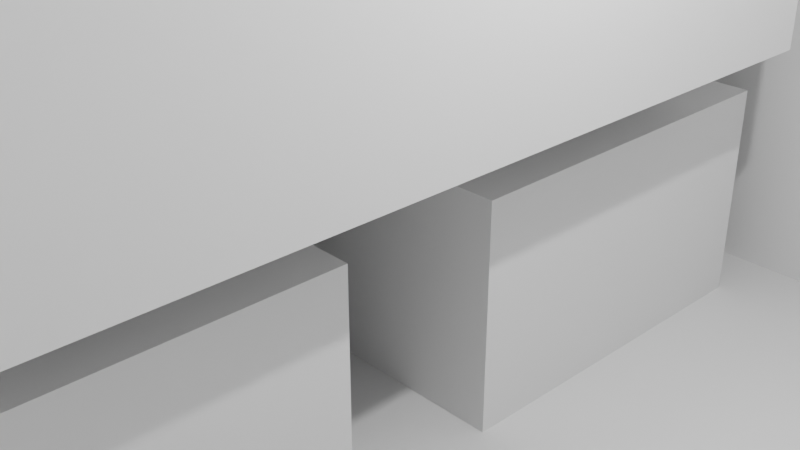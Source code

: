 # Source: Elefant2.blend  (saved by Blender 2.91.10; exported with 4.5.12 LTS)
import bpy
from mathutils import Matrix  # noqa: F401  (used for matrix-valued properties, if any)

bpy.ops.wm.read_factory_settings(use_empty=True)
scene = bpy.context.scene
scene.name = 'Scene'

# ---- collections
col_collection = bpy.data.collections.new('Collection'); scene.collection.children.link(col_collection)

# ---- world
world_world = bpy.data.worlds.new('World'); scene.world = world_world
world_world.use_nodes = True; world_world.node_tree.nodes.clear()
_N = world_world.node_tree.nodes; _L = world_world.node_tree.links
n0 = _N.new('ShaderNodeOutputWorld'); n0.name = 'World Output'; n0.location = (300, 300)
n1 = _N.new('ShaderNodeBackground'); n1.name = 'Background'; n1.location = (10, 300)
n1.inputs[0].default_value = (0.05088, 0.05088, 0.05088, 1.0)
_L.new(n1.outputs[0], n0.inputs[0])
n0.is_active_output = True
world_world.color = (0.05088, 0.05088, 0.05088)
world_world.use_sun_shadow = False
world_world.sun_shadow_jitter_overblur = 0.0

# ---- cameras
cam_camera = bpy.data.cameras.new('Camera')
cam_camera.clip_end = 100.0
cam_camera.ortho_scale = 7.314

# ---- lights
light_light = bpy.data.lights.new('Light', 'POINT')
light_light.transmission_factor = 0.0
light_light.energy = 1000.0
light_light.shadow_soft_size = 0.1
light_light.shadow_maximum_resolution = 0.006
light_light.use_absolute_resolution = True

# ---- meshes
me_w_rfel_001 = bpy.data.meshes.new('Würfel.001')
me_w_rfel_001.from_pydata([(-9.0, -7.0, 0.0), (-9.0, -7.0, 15.0), (-9.0, 7.0, 0.0), (-9.0, 7.0, 15.0), (16.0, -7.0, 0.0), (16.0, -7.0, 15.0), (16.0, 7.0, 0.0), (16.0, 7.0, 15.0)], [], [(0, 1, 3, 2), (2, 3, 7, 6), (6, 7, 5, 4), (4, 5, 1, 0), (2, 6, 4, 0), (7, 3, 1, 5)])
_uv = me_w_rfel_001.uv_layers.new(name='UV-Map')
_uv.uv.foreach_set('vector', [0.3047, 0.6875, 0.3047, 0.8047, 0.1953, 0.8047, 0.1953, 0.6875, 0.1953, 0.6875, 0.1953, 0.8047, 0.0, 0.8047, 0.0, 0.6875, 0.6094, 0.6875, 0.6094, 0.8047, 0.5, 0.8047, 0.5, 0.6875, 0.5, 0.6875, 0.5, 0.8047, 0.3047, 0.8047, 0.3047, 0.6875, 0.3047, 0.8047, 0.3047, 1.0, 0.4141, 1.0, 0.4141, 0.8047, 0.1953, 1.0, 0.1953, 0.8047, 0.3047, 0.8047, 0.3047, 1.0])
me_w_rfel_001.use_remesh_fix_poles = True
me_w_rfel_001.use_remesh_preserve_attributes = False
me_w_rfel_001.use_mirror_vertex_groups = False
me_w_rfel_001.update()
me_w_rfel_002 = bpy.data.meshes.new('Würfel.002')
me_w_rfel_002.from_pydata([(19.0, -1.0, 7.0), (19.0, -1.0, 24.0), (19.0, 1.0, 7.0), (19.0, 1.0, 24.0), (21.0, -1.0, 7.0), (21.0, -1.0, 24.0), (21.0, 1.0, 7.0), (21.0, 1.0, 24.0)], [], [(0, 1, 3, 2), (2, 3, 7, 6), (6, 7, 5, 4), (4, 5, 1, 0), (2, 6, 4, 0), (7, 3, 1, 5)])
_uv = me_w_rfel_002.uv_layers.new(name='UV-Map')
_uv.uv.foreach_set('vector', [0.1875, 0.3203, 0.1875, 0.4531, 0.1719, 0.4531, 0.1719, 0.3203, 0.1719, 0.3203, 0.1719, 0.4531, 0.1562, 0.4531, 0.1562, 0.3203, 0.2188, 0.3203, 0.2188, 0.4531, 0.2031, 0.4531, 0.2031, 0.3203, 0.2031, 0.3203, 0.2031, 0.4531, 0.1875, 0.4531, 0.1875, 0.3203, 0.1875, 0.4531, 0.1875, 0.4688, 0.2031, 0.4688, 0.2031, 0.4531, 0.1719, 0.4688, 0.1719, 0.4531, 0.1875, 0.4531, 0.1875, 0.4688])
me_w_rfel_002.use_remesh_fix_poles = True
me_w_rfel_002.use_remesh_preserve_attributes = False
me_w_rfel_002.use_mirror_vertex_groups = False
me_w_rfel_002.update()
me_w_rfel_004 = bpy.data.meshes.new('Würfel.004')
me_w_rfel_004.from_pydata([(3.0, -3.0, -7.0), (3.0, -3.0, 1.0), (3.0, 1.0, -7.0), (3.0, 1.0, 1.0), (6.0, -3.0, -7.0), (6.0, -3.0, 1.0), (6.0, 1.0, -7.0), (6.0, 1.0, 1.0)], [], [(0, 1, 3, 2), (2, 3, 7, 6), (6, 7, 5, 4), (4, 5, 1, 0), (2, 6, 4, 0), (7, 3, 1, 5)])
_uv = me_w_rfel_004.uv_layers.new(name='UV-Map')
_uv.uv.foreach_set('vector', [0.05469, 0.6016, 0.05469, 0.6641, 0.02344, 0.6641, 0.02344, 0.6016, 0.02344, 0.6016, 0.02344, 0.6641, 0.0, 0.6641, 0.0, 0.6016, 0.1094, 0.6016, 0.1094, 0.6641, 0.07812, 0.6641, 0.07812, 0.6016, 0.07812, 0.6016, 0.07812, 0.6641, 0.05469, 0.6641, 0.05469, 0.6016, 0.05469, 0.6641, 0.05469, 0.6875, 0.08594, 0.6875, 0.08594, 0.6641, 0.02344, 0.6875, 0.02344, 0.6641, 0.05469, 0.6641, 0.05469, 0.6875])
me_w_rfel_004.use_remesh_fix_poles = True
me_w_rfel_004.use_remesh_preserve_attributes = False
me_w_rfel_004.use_mirror_vertex_groups = False
me_w_rfel_004.update()
me_w_rfel_005 = bpy.data.meshes.new('Würfel.005')
me_w_rfel_005.from_pydata([(1.0, -2.0, 2.0), (1.0, -2.0, 7.0), (1.0, 2.0, 2.0), (1.0, 2.0, 7.0), (3.0, -2.0, 2.0), (3.0, -2.0, 7.0), (3.0, 2.0, 2.0), (3.0, 2.0, 7.0)], [], [(0, 1, 3, 2), (2, 3, 7, 6), (6, 7, 5, 4), (4, 5, 1, 0), (2, 6, 4, 0), (7, 3, 1, 5)])
_uv = me_w_rfel_005.uv_layers.new(name='UV-Map')
_uv.uv.foreach_set('vector', [0.2656, 0.4141, 0.2656, 0.4531, 0.2344, 0.4531, 0.2344, 0.4141, 0.2344, 0.4141, 0.2344, 0.4531, 0.2188, 0.4531, 0.2188, 0.4141, 0.3125, 0.4141, 0.3125, 0.4531, 0.2812, 0.4531, 0.2812, 0.4141, 0.2812, 0.4141, 0.2812, 0.4531, 0.2656, 0.4531, 0.2656, 0.4141, 0.2656, 0.4531, 0.2656, 0.4688, 0.2969, 0.4688, 0.2969, 0.4531, 0.2344, 0.4688, 0.2344, 0.4531, 0.2656, 0.4531, 0.2656, 0.4688])
me_w_rfel_005.use_remesh_fix_poles = True
me_w_rfel_005.use_remesh_preserve_attributes = False
me_w_rfel_005.use_mirror_vertex_groups = False
me_w_rfel_005.update()
me_w_rfel_007 = bpy.data.meshes.new('Würfel.007')
me_w_rfel_007.from_pydata([(-1.0, -1.0, -7.0), (-1.0, -1.0, 1.0), (-1.0, 1.0, -7.0), (-1.0, 1.0, 1.0), (1.0, -1.0, -7.0), (1.0, -1.0, 1.0), (1.0, 1.0, -7.0), (1.0, 1.0, 1.0), (4.23, -6.938, 1.402), (-4.255, -6.938, 9.887), (0.7102, 1.735, -2.118), (-7.775, 1.735, 6.367), (14.04, 1.026, 11.21), (5.557, 1.026, 19.7), (10.52, 9.699, 7.694), (2.037, 9.699, 16.18), (-2.655, -8.905, -2.241), (-3.385, -5.033, 8.029), (-4.767, -3.701, -4.353), (-5.497, 0.1708, 5.918), (1.08, -7.497, -2.506), (0.3499, -3.625, 7.764), (-1.032, -2.293, -4.618), (-1.762, 1.579, 5.652), (3.811, -10.65, -2.189), (1.732, -5.684, 3.732), (2.571, -9.685, -3.429), (0.4917, -4.724, 2.492), (5.291, -9.405, -2.709), (3.212, -4.444, 3.212), (4.051, -8.445, -3.949), (1.972, -3.483, 1.972)], [], [(0, 1, 3, 2), (2, 3, 7, 6), (6, 7, 5, 4), (4, 5, 1, 0), (2, 6, 4, 0), (7, 3, 1, 5), (8, 9, 11, 10), (10, 11, 15, 14), (14, 15, 13, 12), (12, 13, 9, 8), (10, 14, 12, 8), (15, 11, 9, 13), (16, 17, 19, 18), (18, 19, 23, 22), (22, 23, 21, 20), (20, 21, 17, 16), (18, 22, 20, 16), (23, 19, 17, 21), (24, 25, 27, 26), (26, 27, 31, 30), (30, 31, 29, 28), (28, 29, 25, 24), (26, 30, 28, 24), (31, 27, 25, 29)])
_uv = me_w_rfel_007.uv_layers.new(name='UV-Map')
_uv.uv.foreach_set('vector', [0.4688, 0.6094, 0.4688, 0.6719, 0.4531, 0.6719, 0.4531, 0.6094, 0.4531, 0.6094, 0.4531, 0.6719, 0.4375, 0.6719, 0.4375, 0.6094, 0.5, 0.6094, 0.5, 0.6719, 0.4844, 0.6719, 0.4844, 0.6094, 0.4844, 0.6094, 0.4844, 0.6719, 0.4688, 0.6719, 0.4688, 0.6094, 0.4688, 0.6719, 0.4688, 0.6875, 0.4844, 0.6875, 0.4844, 0.6719, 0.4531, 0.6875, 0.4531, 0.6719, 0.4688, 0.6719, 0.4688, 0.6875, 0.2031, 0.4688, 0.2031, 0.5625, 0.125, 0.5625, 0.125, 0.4688, 0.125, 0.4688, 0.125, 0.5625, 0.0, 0.5625, 0.0, 0.4688, 0.4062, 0.4688, 0.4062, 0.5625, 0.3281, 0.5625, 0.3281, 0.4688, 0.3281, 0.4688, 0.3281, 0.5625, 0.2031, 0.5625, 0.2031, 0.4688, 0.2031, 0.5625, 0.2031, 0.6875, 0.2812, 0.6875, 0.2812, 0.5625, 0.125, 0.6875, 0.125, 0.5625, 0.2031, 0.5625, 0.2031, 0.6875, 0.07812, 0.3516, 0.07812, 0.4375, 0.03125, 0.4375, 0.03125, 0.3516, 0.03125, 0.3516, 0.03125, 0.4375, 0.0, 0.4375, 0.0, 0.3516, 0.1562, 0.3516, 0.1562, 0.4375, 0.1094, 0.4375, 0.1094, 0.3516, 0.1094, 0.3516, 0.1094, 0.4375, 0.07812, 0.4375, 0.07812, 0.3516, 0.07812, 0.4375, 0.07812, 0.4688, 0.125, 0.4688, 0.125, 0.4375, 0.03125, 0.4688, 0.03125, 0.4375, 0.07812, 0.4375, 0.07812, 0.4688, 0.3438, 0.3906, 0.3438, 0.4531, 0.3281, 0.4531, 0.3281, 0.3906, 0.3281, 0.3906, 0.3281, 0.4531, 0.3125, 0.4531, 0.3125, 0.3906, 0.375, 0.3906, 0.375, 0.4531, 0.3594, 0.4531, 0.3594, 0.3906, 0.3594, 0.3906, 0.3594, 0.4531, 0.3438, 0.4531, 0.3438, 0.3906, 0.3438, 0.4531, 0.3438, 0.4688, 0.3594, 0.4688, 0.3594, 0.4531, 0.3281, 0.4688, 0.3281, 0.4531, 0.3438, 0.4531, 0.3438, 0.4688])
me_w_rfel_007.use_remesh_fix_poles = True
me_w_rfel_007.use_remesh_preserve_attributes = False
me_w_rfel_007.use_mirror_vertex_groups = False
me_w_rfel_007.update()
me_w_rfel_008 = bpy.data.meshes.new('Würfel.008')
me_w_rfel_008.from_pydata([(0.0, -8.0, -12.0), (0.0, -8.0, 3.0), (0.0, 1.0, -12.0), (0.0, 1.0, 3.0), (1.0, -8.0, -12.0), (1.0, -8.0, 3.0), (1.0, 1.0, -12.0), (1.0, 1.0, 3.0)], [], [(0, 1, 3, 2), (2, 3, 7, 6), (6, 7, 5, 4), (4, 5, 1, 0), (2, 6, 4, 0), (7, 3, 1, 5)])
_uv = me_w_rfel_008.uv_layers.new(name='UV-Map')
_uv.uv.foreach_set('vector', [0.6016, 0.5625, 0.6016, 0.6797, 0.5312, 0.6797, 0.5312, 0.5625, 0.5312, 0.5625, 0.5312, 0.6797, 0.5234, 0.6797, 0.5234, 0.5625, 0.6797, 0.5625, 0.6797, 0.6797, 0.6094, 0.6797, 0.6094, 0.5625, 0.6094, 0.5625, 0.6094, 0.6797, 0.6016, 0.6797, 0.6016, 0.5625, 0.6016, 0.6797, 0.6016, 0.6875, 0.6719, 0.6875, 0.6719, 0.6797, 0.5312, 0.6875, 0.5312, 0.6797, 0.6016, 0.6797, 0.6016, 0.6875])
me_w_rfel_008.use_remesh_fix_poles = True
me_w_rfel_008.use_remesh_preserve_attributes = False
me_w_rfel_008.use_mirror_vertex_groups = False
me_w_rfel_008.update()
me_w_rfel_009 = bpy.data.meshes.new('Würfel.009')
me_w_rfel_009.from_pydata([(-4.0, -4.0, 0.0), (-4.0, -4.0, 14.0), (-4.0, 1.0, 0.0), (-4.0, 1.0, 14.0), (1.0, -4.0, 0.0), (1.0, -4.0, 14.0), (1.0, 1.0, 0.0), (1.0, 1.0, 14.0)], [], [(0, 1, 3, 2), (2, 3, 7, 6), (6, 7, 5, 4), (4, 5, 1, 0), (2, 6, 4, 0), (7, 3, 1, 5)])
_uv = me_w_rfel_009.uv_layers.new(name='UV-Map')
_uv.uv.foreach_set('vector', [0.6016, 0.3281, 0.6016, 0.4375, 0.5625, 0.4375, 0.5625, 0.3281, 0.5625, 0.3281, 0.5625, 0.4375, 0.5234, 0.4375, 0.5234, 0.3281, 0.6797, 0.3281, 0.6797, 0.4375, 0.6406, 0.4375, 0.6406, 0.3281, 0.6406, 0.3281, 0.6406, 0.4375, 0.6016, 0.4375, 0.6016, 0.3281, 0.6016, 0.4375, 0.6016, 0.4766, 0.6406, 0.4766, 0.6406, 0.4375, 0.5625, 0.4766, 0.5625, 0.4375, 0.6016, 0.4375, 0.6016, 0.4766])
me_w_rfel_009.use_remesh_fix_poles = True
me_w_rfel_009.use_remesh_preserve_attributes = False
me_w_rfel_009.use_mirror_vertex_groups = False
me_w_rfel_009.update()
me_w_rfel_010 = bpy.data.meshes.new('Würfel.010')
me_w_rfel_010.from_pydata([(-4.0, -4.0, 0.0), (-4.0, -4.0, 14.0), (-4.0, 1.0, 0.0), (-4.0, 1.0, 14.0), (1.0, -4.0, 0.0), (1.0, -4.0, 14.0), (1.0, 1.0, 0.0), (1.0, 1.0, 14.0)], [], [(0, 1, 3, 2), (2, 3, 7, 6), (6, 7, 5, 4), (4, 5, 1, 0), (2, 6, 4, 0), (7, 3, 1, 5)])
_uv = me_w_rfel_010.uv_layers.new(name='UV-Map')
_uv.uv.foreach_set('vector', [0.4922, 0.8516, 0.4922, 0.9609, 0.4531, 0.9609, 0.4531, 0.8516, 0.4531, 0.8516, 0.4531, 0.9609, 0.4141, 0.9609, 0.4141, 0.8516, 0.5703, 0.8516, 0.5703, 0.9609, 0.5312, 0.9609, 0.5312, 0.8516, 0.5312, 0.8516, 0.5312, 0.9609, 0.4922, 0.9609, 0.4922, 0.8516, 0.4922, 0.9609, 0.4922, 1.0, 0.5312, 1.0, 0.5312, 0.9609, 0.4531, 1.0, 0.4531, 0.9609, 0.4922, 0.9609, 0.4922, 1.0])
me_w_rfel_010.use_remesh_fix_poles = True
me_w_rfel_010.use_remesh_preserve_attributes = False
me_w_rfel_010.use_mirror_vertex_groups = False
me_w_rfel_010.update()
me_w_rfel_011 = bpy.data.meshes.new('Würfel.011')
me_w_rfel_011.from_pydata([(-4.0, -4.0, 0.0), (-4.0, -4.0, 14.0), (-4.0, 1.0, 0.0), (-4.0, 1.0, 14.0), (1.0, -4.0, 0.0), (1.0, -4.0, 14.0), (1.0, 1.0, 0.0), (1.0, 1.0, 14.0)], [], [(0, 1, 3, 2), (2, 3, 7, 6), (6, 7, 5, 4), (4, 5, 1, 0), (2, 6, 4, 0), (7, 3, 1, 5)])
_uv = me_w_rfel_011.uv_layers.new(name='UV-Map')
_uv.uv.foreach_set('vector', [0.4844, 0.4453, 0.4844, 0.5547, 0.4453, 0.5547, 0.4453, 0.4453, 0.4453, 0.4453, 0.4453, 0.5547, 0.4062, 0.5547, 0.4062, 0.4453, 0.5625, 0.4453, 0.5625, 0.5547, 0.5234, 0.5547, 0.5234, 0.4453, 0.5234, 0.4453, 0.5234, 0.5547, 0.4844, 0.5547, 0.4844, 0.4453, 0.4844, 0.5547, 0.4844, 0.5938, 0.5234, 0.5938, 0.5234, 0.5547, 0.4453, 0.5938, 0.4453, 0.5547, 0.4844, 0.5547, 0.4844, 0.5938])
me_w_rfel_011.use_remesh_fix_poles = True
me_w_rfel_011.use_remesh_preserve_attributes = False
me_w_rfel_011.use_mirror_vertex_groups = False
me_w_rfel_011.update()
me_w_rfel_012 = bpy.data.meshes.new('Würfel.012')
me_w_rfel_012.from_pydata([(-4.0, -4.0, 0.0), (-4.0, -4.0, 14.0), (-4.0, 1.0, 0.0), (-4.0, 1.0, 14.0), (1.0, -4.0, 0.0), (1.0, -4.0, 14.0), (1.0, 1.0, 0.0), (1.0, 1.0, 14.0)], [], [(0, 1, 3, 2), (2, 3, 7, 6), (6, 7, 5, 4), (4, 5, 1, 0), (2, 6, 4, 0), (7, 3, 1, 5)])
_uv = me_w_rfel_012.uv_layers.new(name='UV-Map')
_uv.uv.foreach_set('vector', [0.07812, 0.8516, 0.07812, 0.9609, 0.03906, 0.9609, 0.03906, 0.8516, 0.03906, 0.8516, 0.03906, 0.9609, 0.0, 0.9609, 0.0, 0.8516, 0.1562, 0.8516, 0.1562, 0.9609, 0.1172, 0.9609, 0.1172, 0.8516, 0.1172, 0.8516, 0.1172, 0.9609, 0.07812, 0.9609, 0.07812, 0.8516, 0.07812, 0.9609, 0.07812, 1.0, 0.1172, 1.0, 0.1172, 0.9609, 0.03906, 1.0, 0.03906, 0.9609, 0.07812, 0.9609, 0.07812, 1.0])
me_w_rfel_012.use_remesh_fix_poles = True
me_w_rfel_012.use_remesh_preserve_attributes = False
me_w_rfel_012.use_mirror_vertex_groups = False
me_w_rfel_012.update()
me_w_rfel_013 = bpy.data.meshes.new('Würfel.013')
me_w_rfel_013.from_pydata([(0.0, -4.0, -14.0), (0.0, -4.0, 1.0), (0.0, 5.0, -14.0), (0.0, 5.0, 1.0), (1.0, -4.0, -14.0), (1.0, -4.0, 1.0), (1.0, 5.0, -14.0), (1.0, 5.0, 1.0)], [], [(0, 1, 3, 2), (2, 3, 7, 6), (6, 7, 5, 4), (4, 5, 1, 0), (2, 6, 4, 0), (7, 3, 1, 5)])
_uv = me_w_rfel_013.uv_layers.new(name='UV-Map')
_uv.uv.foreach_set('vector', [0.07812, 0.875, 0.07812, 0.9922, 0.007812, 0.9922, 0.007812, 0.875, 0.007812, 0.875, 0.007812, 0.9922, 0.0, 0.9922, 0.0, 0.875, 0.1562, 0.875, 0.1562, 0.9922, 0.08594, 0.9922, 0.08594, 0.875, 0.08594, 0.875, 0.08594, 0.9922, 0.07812, 0.9922, 0.07812, 0.875, 0.07812, 0.9922, 0.07812, 1.0, 0.1484, 1.0, 0.1484, 0.9922, 0.007812, 1.0, 0.007812, 0.9922, 0.07812, 0.9922, 0.07812, 1.0])
me_w_rfel_013.use_remesh_fix_poles = True
me_w_rfel_013.use_remesh_preserve_attributes = False
me_w_rfel_013.use_mirror_vertex_groups = False
me_w_rfel_013.update()
arm_skelett = bpy.data.armatures.new('Skelett')  # bones are not reproduced
arm_skelett_001 = bpy.data.armatures.new('Skelett.001')  # bones are not reproduced
arm_skelett_002 = bpy.data.armatures.new('Skelett.002')  # bones are not reproduced
arm_skelett_003 = bpy.data.armatures.new('Skelett.003')  # bones are not reproduced
arm_skelett_004 = bpy.data.armatures.new('Skelett.004')  # bones are not reproduced
arm_skelett_005 = bpy.data.armatures.new('Skelett.005')  # bones are not reproduced
arm_skelett_006 = bpy.data.armatures.new('Skelett.006')  # bones are not reproduced
arm_skelett_007 = bpy.data.armatures.new('Skelett.007')  # bones are not reproduced
arm_skelett_008 = bpy.data.armatures.new('Skelett.008')  # bones are not reproduced
arm_skelett_009 = bpy.data.armatures.new('Skelett.009')  # bones are not reproduced
arm_skelett_010 = bpy.data.armatures.new('Skelett.010')  # bones are not reproduced

# ---- objects
ob_cube_002 = bpy.data.objects.new('cube.002', me_w_rfel_001)
ob_cube_003 = bpy.data.objects.new('cube.003', me_w_rfel_002)
ob_cube_005 = bpy.data.objects.new('cube.005', me_w_rfel_004)
ob_cube_006 = bpy.data.objects.new('cube.006', me_w_rfel_005)
ob_cube_008 = bpy.data.objects.new('cube.008', me_w_rfel_007)
ob_cube_009 = bpy.data.objects.new('cube.009', me_w_rfel_008)
ob_cube_010 = bpy.data.objects.new('cube.010', me_w_rfel_009)
ob_cube_011 = bpy.data.objects.new('cube.011', me_w_rfel_010)
ob_cube_012 = bpy.data.objects.new('cube.012', me_w_rfel_011)
ob_cube_013 = bpy.data.objects.new('cube.013', me_w_rfel_012)
ob_cube = bpy.data.objects.new('cube', me_w_rfel_013)
ob_skelett = bpy.data.objects.new('Skelett', arm_skelett)
ob_skelett_001 = bpy.data.objects.new('Skelett.001', arm_skelett_001)
ob_skelett_002 = bpy.data.objects.new('Skelett.002', arm_skelett_002)
ob_skelett_003 = bpy.data.objects.new('Skelett.003', arm_skelett_003)
ob_skelett_004 = bpy.data.objects.new('Skelett.004', arm_skelett_004)
ob_skelett_005 = bpy.data.objects.new('Skelett.005', arm_skelett_005)
ob_skelett_006 = bpy.data.objects.new('Skelett.006', arm_skelett_006)
ob_skelett_007 = bpy.data.objects.new('Skelett.007', arm_skelett_007)
ob_skelett_008 = bpy.data.objects.new('Skelett.008', arm_skelett_008)
ob_skelett_009 = bpy.data.objects.new('Skelett.009', arm_skelett_009)
ob_skelett_010 = bpy.data.objects.new('Skelett.010', arm_skelett_010)
ob_light = bpy.data.objects.new('Light', light_light)
ob_camera = bpy.data.objects.new('Camera', cam_camera)

# ---- transforms, parenting, visibility, modifiers, constraints
ob_cube_002.parent = ob_skelett_005
ob_cube_002.matrix_parent_inverse = Matrix(((0.1413, -0.0, 0.0, 0.04285), (-0.0, 0.1413, -0.0, 1.167), (-0.0, 0.0, 0.1413, -3.04), (-0.0, 0.0, -0.0, 1.0)))
ob_cube_002.location = (-0.2586, -5.277, 10.48)
ob_cube_002.rotation_euler = (0.0, -0.0, -1.569)
ob_cube_002.scale = (0.9347, 0.9347, 0.9347)
ob_cube_002.lineart.crease_threshold = 0.0
_vg = ob_cube_002.vertex_groups.new(name='Bone')
_vg.add([0, 1, 2, 3, 4, 5, 6, 7], 1.0, 'REPLACE')
_m = ob_cube_002.modifiers.new('Skelett', 'ARMATURE')
_m.object = ob_skelett_005
ob_cube_003.parent = ob_skelett
ob_cube_003.matrix_parent_inverse = Matrix(((0.1866, 0.0, -0.0, 0.03774), (0.0, -0.1769, 0.05929, -4.742), (-0.0, -0.05929, -0.1769, 2.63), (-0.0, 0.0, -0.0, 1.0)))
ob_cube_003.location = (-0.2495, -10.14, -4.658)
ob_cube_003.rotation_euler = (0.0, -0.3927, -1.569)
ob_cube_003.scale = (0.9347, 0.9347, 0.9347)
ob_cube_003.lineart.crease_threshold = 0.0
_vg = ob_cube_003.vertex_groups.new(name='Bone')
_vg.add([0, 1, 2, 3, 4, 5, 6, 7], 1.0, 'REPLACE')
_m = ob_cube_003.modifiers.new('Skelett', 'ARMATURE')
_m.object = ob_skelett
ob_cube_005.parent = ob_skelett_007
ob_cube_005.matrix_parent_inverse = Matrix(((0.1893, 0.0, 0.0, 0.05742), (0.0, -0.1891, -0.007567, 3.34), (0.0, 0.007567, -0.1891, 3.046), (-0.0, 0.0, 0.0, 1.0)))
ob_cube_005.location = (0.6262, 21.37, 15.15)
ob_cube_005.rotation_euler = (0.0, -0.0, -1.569)
ob_cube_005.scale = (0.9347, 0.9347, 0.9347)
ob_cube_005.lineart.crease_threshold = 0.0
_vg = ob_cube_005.vertex_groups.new(name='Bone')
_vg.add([0, 1, 2, 3, 4, 5, 6, 7], 1.0, 'REPLACE')
_m = ob_cube_005.modifiers.new('Skelett', 'ARMATURE')
_m.object = ob_skelett_007
ob_cube_006.parent = ob_skelett_008
ob_cube_006.matrix_parent_inverse = Matrix(((0.2517, 0.0, -0.0, 0.0509), (-0.0, -0.2427, 0.0666, 3.53), (0.0, -0.0666, -0.2427, 3.57), (-0.0, 0.0, -0.0, 1.0)))
ob_cube_006.location = (-0.2993, 16.46, 3.088)
ob_cube_006.rotation_euler = (0.0, -0.3927, -1.569)
ob_cube_006.scale = (0.8362, 0.8362, 0.8362)
ob_cube_006.lineart.crease_threshold = 0.0
_vg = ob_cube_006.vertex_groups.new(name='Bone')
_vg.add([0, 1, 2, 3, 4, 5, 6, 7], 1.0, 'REPLACE')
_m = ob_cube_006.modifiers.new('Skelett', 'ARMATURE')
_m.object = ob_skelett_008
ob_cube_008.location = (2.514, 11.55, 16.08)
ob_cube_008.rotation_euler = (0.0, 0.7854, -2.09)
ob_cube_008.scale = (0.9347, 0.9347, 0.9347)
ob_cube_008.lineart.crease_threshold = 0.0
ob_cube_009.location = (-4.953, 5.931, 23.56)
ob_cube_009.rotation_euler = (0.0, -0.0, -0.9306)
ob_cube_009.scale = (0.9347, 0.9347, 0.9347)
ob_cube_009.lineart.crease_threshold = 0.0
ob_cube_010.parent = ob_skelett_004
ob_cube_010.matrix_parent_inverse = Matrix(((-0.1744, 0.0, 0.001337, -0.6712), (0.0, 0.1745, -0.0, 0.0), (-0.001337, 0.0, -0.1744, 2.412), (-0.0, -0.0, -0.0, 1.0)))
ob_cube_010.location = (-2.135, -1.541, 0.1942)
ob_cube_010.rotation_euler = (0.0, -0.0, -1.569)
ob_cube_010.scale = (0.9347, 0.9347, 0.9347)
ob_cube_010.lineart.crease_threshold = 0.0
_vg = ob_cube_010.vertex_groups.new(name='Bone')
_vg.add([0, 1, 2, 3, 4, 5, 6, 7], 1.0, 'REPLACE')
_m = ob_cube_010.modifiers.new('Skelett', 'ARMATURE')
_m.object = ob_skelett_004
ob_cube_011.parent = ob_skelett_001
ob_cube_011.matrix_parent_inverse = Matrix(((-0.1744, -0.0, 0.001337, 0.4754), (0.0, 0.1745, 0.0, -0.0), (-0.001337, -0.0, -0.1744, 2.42), (-0.0, -0.0, -0.0, 1.0)))
ob_cube_011.location = (4.408, -1.529, 0.1942)
ob_cube_011.rotation_euler = (0.0, -0.0, -1.569)
ob_cube_011.scale = (0.9347, 0.9347, 0.9347)
ob_cube_011.lineart.crease_threshold = 0.0
_vg = ob_cube_011.vertex_groups.new(name='Bone')
_vg.add([0, 1, 2, 3, 4, 5, 6, 7], 1.0, 'REPLACE')
_m = ob_cube_011.modifiers.new('Skelett', 'ARMATURE')
_m.object = ob_skelett_001
ob_cube_012.parent = ob_skelett_002
ob_cube_012.matrix_parent_inverse = Matrix(((-0.1744, -0.0, 0.001337, 0.4754), (0.0, 0.1745, -0.0, 2.928), (-0.001337, -0.0, -0.1744, 2.42), (-0.0, -0.0, -0.0, 1.0)))
ob_cube_012.location = (4.439, -18.35, 0.1942)
ob_cube_012.rotation_euler = (0.0, -0.0, -1.569)
ob_cube_012.scale = (0.9347, 0.9347, 0.9347)
ob_cube_012.lineart.crease_threshold = 0.0
_vg = ob_cube_012.vertex_groups.new(name='Bone')
_vg.add([0, 1, 2, 3, 4, 5, 6, 7], 1.0, 'REPLACE')
_m = ob_cube_012.modifiers.new('Skelett', 'ARMATURE')
_m.object = ob_skelett_002
ob_cube_013.parent = ob_skelett_003
ob_cube_013.matrix_parent_inverse = Matrix(((-0.1744, 0.0, 0.001337, -0.6712), (0.0, 0.1745, -0.0, 2.928), (-0.001337, 0.0, -0.1744, 2.412), (-0.0, -0.0, -0.0, 1.0)))
ob_cube_013.location = (-2.104, -18.37, 0.1942)
ob_cube_013.rotation_euler = (0.0, -0.0, -1.569)
ob_cube_013.scale = (0.9347, 0.9347, 0.9347)
ob_cube_013.lineart.crease_threshold = 0.0
_vg = ob_cube_013.vertex_groups.new(name='Bone')
_vg.add([0, 1, 2, 3, 4, 5, 6, 7], 1.0, 'REPLACE')
_m = ob_cube_013.modifiers.new('Skelett', 'ARMATURE')
_m.object = ob_skelett_003
ob_cube.location = (6.066, 4.723, 25.43)
ob_cube.rotation_euler = (0.0, -0.0, -2.118)
ob_cube.scale = (0.9347, 0.9347, 0.9347)
ob_cube.lineart.crease_threshold = 0.0
ob_skelett.location = (-0.2022, -19.62, 21.44)
ob_skelett.rotation_euler = (2.818, -0.0, 0.0)
ob_skelett.scale = (5.359, 5.359, 5.359)
ob_skelett.show_in_front = True
ob_skelett.lineart.crease_threshold = 0.0
ob_skelett_001.location = (2.831, 0.0, 13.85)
ob_skelett_001.rotation_euler = (-0.0, 3.149, -0.0)
ob_skelett_001.scale = (5.732, 5.732, 5.732)
ob_skelett_001.show_in_front = True
ob_skelett_001.lineart.crease_threshold = 0.0
ob_skelett_002.location = (2.831, -16.79, 13.85)
ob_skelett_002.rotation_euler = (-0.0, 3.149, -0.0)
ob_skelett_002.scale = (5.732, 5.732, 5.732)
ob_skelett_002.show_in_front = True
ob_skelett_002.lineart.crease_threshold = 0.0
ob_skelett_003.location = (-3.741, -16.79, 13.85)
ob_skelett_003.rotation_euler = (-0.0, 3.149, -0.0)
ob_skelett_003.scale = (5.732, 5.732, 5.732)
ob_skelett_003.show_in_front = True
ob_skelett_003.lineart.crease_threshold = 0.0
ob_skelett_004.location = (-3.741, 0.0, 13.85)
ob_skelett_004.rotation_euler = (-0.0, 3.149, -0.0)
ob_skelett_004.scale = (5.732, 5.732, 5.732)
ob_skelett_004.show_in_front = True
ob_skelett_004.lineart.crease_threshold = 0.0
ob_skelett_005.location = (-0.3033, -8.26, 21.52)
ob_skelett_005.scale = (7.079, 7.079, 7.079)
ob_skelett_005.show_in_front = True
ob_skelett_005.lineart.crease_threshold = 0.0
ob_skelett_006.parent = ob_cube_008
ob_skelett_006.matrix_parent_inverse = Matrix(((-0.3753, -0.6568, -0.7565, 20.7), (0.9289, -0.5308, 0.0, 3.798), (-0.3753, -0.6568, 0.7565, -3.636), (-0.0, 0.0, -0.0, 1.0)))
ob_skelett_006.location = (0.0, -4.955, 20.02)
ob_skelett_006.rotation_euler = (-1.547, -0.0, 0.0)
ob_skelett_006.scale = (5.721, 5.721, 5.721)
ob_skelett_006.show_in_front = True
ob_skelett_006.lineart.crease_threshold = 0.0
ob_skelett_007.location = (-0.3033, 16.99, 16.79)
ob_skelett_007.rotation_euler = (-3.102, -0.0, 0.0)
ob_skelett_007.scale = (5.283, 5.283, 5.283)
ob_skelett_007.show_in_front = True
ob_skelett_007.lineart.crease_threshold = 0.0
ob_skelett_008.location = (-0.2022, 17.28, 9.969)
ob_skelett_008.rotation_euler = (2.874, -0.0, 0.0)
ob_skelett_008.scale = (3.973, 3.973, 3.973)
ob_skelett_008.show_in_front = True
ob_skelett_008.lineart.crease_threshold = 0.0
ob_skelett_009.parent = ob_cube_009
ob_skelett_009.matrix_parent_inverse = Matrix(((0.6391, -0.858, 0.0, 8.254), (0.858, 0.6391, -0.0, 0.459), (0.0, 0.0, 1.07, -25.21), (-0.0, 0.0, -0.0, 1.0)))
ob_skelett_009.location = (-3.64, 6.067, 17.59)
ob_skelett_009.rotation_euler = (-0.0, -1.595, 0.6034)
ob_skelett_009.scale = (4.541, 4.541, 4.541)
ob_skelett_009.show_in_front = True
ob_skelett_009.lineart.crease_threshold = 0.0
ob_skelett_010.parent = ob_cube
ob_skelett_010.matrix_parent_inverse = Matrix(((-0.5565, -0.9137, 0.0, 7.691), (0.9137, -0.5565, -0.0, -2.915), (0.0, -0.0, 1.07, -27.21), (-0.0, 0.0, -0.0, 1.0)))
ob_skelett_010.location = (2.489, 6.37, 17.49)
ob_skelett_010.rotation_euler = (-0.0, 1.582, -0.4991)
ob_skelett_010.scale = (4.541, 4.541, 4.541)
ob_skelett_010.show_in_front = True
ob_skelett_010.lineart.crease_threshold = 0.0
ob_light.location = (0.6825, -5.948, 18.8)
ob_light.rotation_euler = (0.6503, 0.05522, 0.2975)
ob_light.scale = (0.9347, 0.9347, 0.9347)
ob_light.lock_rotations_4d = False
ob_light.empty_display_type = 'ARROWS'
ob_light.color = (0.0, 0.0, 0.0, 0.0)
ob_light.lineart.crease_threshold = 0.0
ob_camera.location = (-6.725, -9.03, 17.91)
ob_camera.rotation_euler = (1.109, -0.0, -0.754)
ob_camera.scale = (0.9347, 0.9347, 0.9347)
ob_camera.lock_rotations_4d = False
ob_camera.empty_display_type = 'ARROWS'
ob_camera.color = (0.0, 0.0, 0.0, 0.0)
ob_camera.display_type = 'WIRE'
ob_camera.lineart.crease_threshold = 0.0

# ---- collection membership
scene.collection.objects.link(ob_cube_002)
scene.collection.objects.link(ob_cube_003)
scene.collection.objects.link(ob_cube_005)
scene.collection.objects.link(ob_cube_006)
scene.collection.objects.link(ob_cube_008)
scene.collection.objects.link(ob_cube_009)
scene.collection.objects.link(ob_cube_010)
scene.collection.objects.link(ob_cube_011)
scene.collection.objects.link(ob_cube_012)
scene.collection.objects.link(ob_cube_013)
scene.collection.objects.link(ob_cube)
scene.collection.objects.link(ob_skelett)
scene.collection.objects.link(ob_skelett_001)
scene.collection.objects.link(ob_skelett_002)
scene.collection.objects.link(ob_skelett_003)
scene.collection.objects.link(ob_skelett_004)
scene.collection.objects.link(ob_skelett_005)
scene.collection.objects.link(ob_skelett_006)
scene.collection.objects.link(ob_skelett_007)
scene.collection.objects.link(ob_skelett_008)
scene.collection.objects.link(ob_skelett_009)
scene.collection.objects.link(ob_skelett_010)
col_collection.objects.link(ob_light)
col_collection.objects.link(ob_camera)

# ---- scene / render settings (as saved in the file)
scene.camera = ob_camera
scene.frame_start = 1; scene.frame_end = 450; scene.frame_set(1)
scene.render.engine = 'BLENDER_EEVEE_NEXT'
scene.cycles.use_denoising = False
scene.cycles.samples = 128
scene.cycles.sampling_pattern = 'TABULATED_SOBOL'
scene.cycles.use_adaptive_sampling = False
scene.cycles.use_light_tree = False
scene.view_settings.view_transform = 'Filmic'
bpy.context.view_layer.update()
